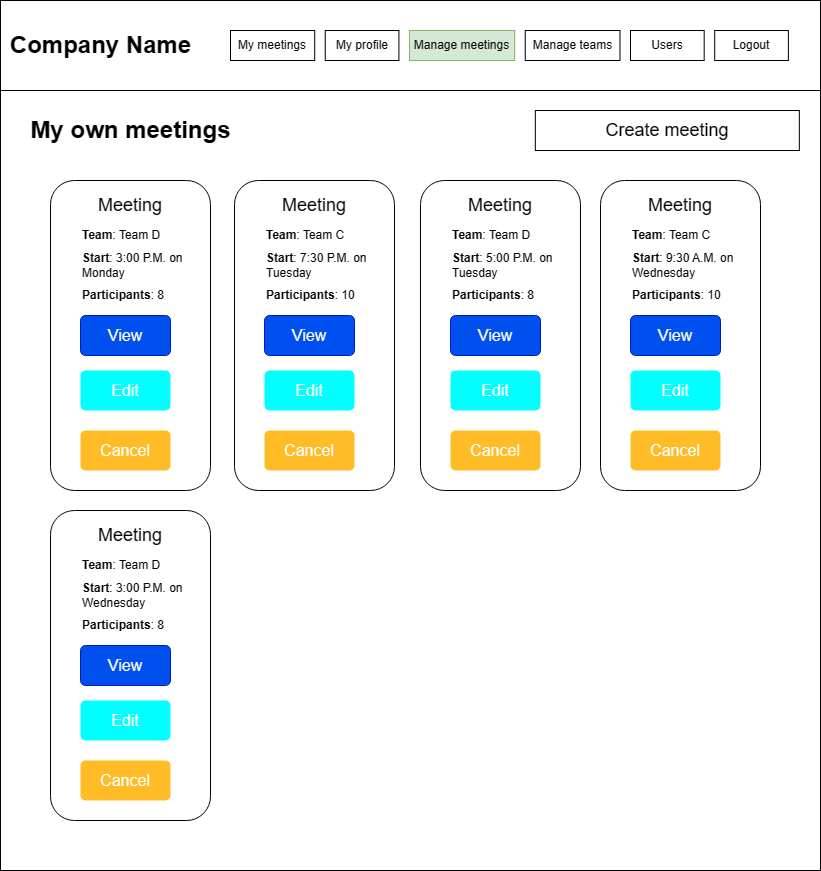

The diagram above was exported from draw.io. Its source (the exported page's mxGraphModel, read from the mxfile embedded in the PNG):
<mxGraphModel dx="993" dy="549" grid="1" gridSize="10" guides="1" tooltips="1" connect="1" arrows="1" fold="1" page="1" pageScale="1" pageWidth="827" pageHeight="1169" math="0" shadow="0">
  <root>
    <mxCell id="0" />
    <mxCell id="1" parent="0" />
    <mxCell id="PEnx-Mzs1PN0n81BLDPG-1" value="" style="rounded=0;whiteSpace=wrap;html=1;" parent="1" vertex="1">
      <mxGeometry x="20" y="30" width="820" height="870" as="geometry" />
    </mxCell>
    <mxCell id="PEnx-Mzs1PN0n81BLDPG-10" value="My own meetings" style="text;strokeColor=none;fillColor=none;html=1;fontSize=24;fontStyle=1;verticalAlign=middle;align=center;" parent="1" vertex="1">
      <mxGeometry x="45" y="140" width="210" height="40" as="geometry" />
    </mxCell>
    <mxCell id="PEnx-Mzs1PN0n81BLDPG-15" value="&lt;font style=&quot;font-size: 18px;&quot;&gt;Create meeting&lt;/font&gt;" style="rounded=0;whiteSpace=wrap;html=1;" parent="1" vertex="1">
      <mxGeometry x="554.8399999999999" y="140" width="264" height="40" as="geometry" />
    </mxCell>
    <mxCell id="PEnx-Mzs1PN0n81BLDPG-49" value="" style="group" parent="1" vertex="1" connectable="0">
      <mxGeometry x="70" y="540" width="160" height="310" as="geometry" />
    </mxCell>
    <mxCell id="PEnx-Mzs1PN0n81BLDPG-50" value="" style="rounded=1;whiteSpace=wrap;html=1;" parent="PEnx-Mzs1PN0n81BLDPG-49" vertex="1">
      <mxGeometry width="160" height="310" as="geometry" />
    </mxCell>
    <mxCell id="PEnx-Mzs1PN0n81BLDPG-51" value="&lt;font style=&quot;font-size: 18px;&quot;&gt;Meeting&lt;/font&gt;" style="text;html=1;strokeColor=none;fillColor=none;align=center;verticalAlign=middle;whiteSpace=wrap;rounded=0;" parent="PEnx-Mzs1PN0n81BLDPG-49" vertex="1">
      <mxGeometry x="20" y="10" width="120" height="30" as="geometry" />
    </mxCell>
    <mxCell id="PEnx-Mzs1PN0n81BLDPG-52" value="&lt;b&gt;Team&lt;/b&gt;: Team D" style="text;html=1;strokeColor=none;fillColor=none;align=left;verticalAlign=middle;whiteSpace=wrap;rounded=0;" parent="PEnx-Mzs1PN0n81BLDPG-49" vertex="1">
      <mxGeometry x="30" y="40" width="110" height="30" as="geometry" />
    </mxCell>
    <mxCell id="PEnx-Mzs1PN0n81BLDPG-53" value="&lt;b&gt;Start&lt;/b&gt;: 3:00 P.M. on Wednesday" style="text;html=1;strokeColor=none;fillColor=none;align=left;verticalAlign=middle;whiteSpace=wrap;rounded=0;" parent="PEnx-Mzs1PN0n81BLDPG-49" vertex="1">
      <mxGeometry x="30" y="70" width="110" height="30" as="geometry" />
    </mxCell>
    <mxCell id="PEnx-Mzs1PN0n81BLDPG-54" value="&lt;b&gt;Participants&lt;/b&gt;: 8" style="text;html=1;strokeColor=none;fillColor=none;align=left;verticalAlign=middle;whiteSpace=wrap;rounded=0;" parent="PEnx-Mzs1PN0n81BLDPG-49" vertex="1">
      <mxGeometry x="30" y="100" width="110" height="30" as="geometry" />
    </mxCell>
    <mxCell id="PEnx-Mzs1PN0n81BLDPG-55" value="Edit" style="html=1;shadow=0;dashed=0;shape=mxgraph.bootstrap.rrect;rSize=5;strokeColor=none;strokeWidth=1;fillColor=#00FFFF;fontColor=#FFFFFF;whiteSpace=wrap;align=center;verticalAlign=middle;spacingLeft=0;fontStyle=0;fontSize=16;spacing=5;" parent="PEnx-Mzs1PN0n81BLDPG-49" vertex="1">
      <mxGeometry x="30" y="190" width="90" height="40" as="geometry" />
    </mxCell>
    <mxCell id="PEnx-Mzs1PN0n81BLDPG-56" value="Cancel" style="html=1;shadow=0;dashed=0;shape=mxgraph.bootstrap.rrect;rSize=5;strokeColor=none;strokeWidth=1;fillColor=#FFBC26;fontColor=#FFFFFF;whiteSpace=wrap;align=center;verticalAlign=middle;spacingLeft=0;fontStyle=0;fontSize=16;spacing=5;" parent="PEnx-Mzs1PN0n81BLDPG-49" vertex="1">
      <mxGeometry x="30" y="250" width="90" height="40" as="geometry" />
    </mxCell>
    <mxCell id="PEnx-Mzs1PN0n81BLDPG-58" value="View" style="html=1;shadow=0;dashed=0;shape=mxgraph.bootstrap.rrect;rSize=5;strokeColor=#001DBC;strokeWidth=1;fillColor=#0050ef;fontColor=#ffffff;whiteSpace=wrap;align=center;verticalAlign=middle;spacingLeft=0;fontStyle=0;fontSize=16;spacing=5;" parent="PEnx-Mzs1PN0n81BLDPG-49" vertex="1">
      <mxGeometry x="30" y="135" width="90" height="40" as="geometry" />
    </mxCell>
    <mxCell id="PEnx-Mzs1PN0n81BLDPG-59" value="" style="group" parent="1" vertex="1" connectable="0">
      <mxGeometry x="70" y="210" width="160" height="310" as="geometry" />
    </mxCell>
    <mxCell id="PEnx-Mzs1PN0n81BLDPG-60" value="" style="rounded=1;whiteSpace=wrap;html=1;" parent="PEnx-Mzs1PN0n81BLDPG-59" vertex="1">
      <mxGeometry width="160" height="310" as="geometry" />
    </mxCell>
    <mxCell id="PEnx-Mzs1PN0n81BLDPG-61" value="&lt;font style=&quot;font-size: 18px;&quot;&gt;Meeting&lt;/font&gt;" style="text;html=1;strokeColor=none;fillColor=none;align=center;verticalAlign=middle;whiteSpace=wrap;rounded=0;" parent="PEnx-Mzs1PN0n81BLDPG-59" vertex="1">
      <mxGeometry x="20" y="10" width="120" height="30" as="geometry" />
    </mxCell>
    <mxCell id="PEnx-Mzs1PN0n81BLDPG-62" value="&lt;b&gt;Team&lt;/b&gt;: Team D" style="text;html=1;strokeColor=none;fillColor=none;align=left;verticalAlign=middle;whiteSpace=wrap;rounded=0;" parent="PEnx-Mzs1PN0n81BLDPG-59" vertex="1">
      <mxGeometry x="30" y="40" width="110" height="30" as="geometry" />
    </mxCell>
    <mxCell id="PEnx-Mzs1PN0n81BLDPG-63" value="&lt;b&gt;Start&lt;/b&gt;: 3:00 P.M. on Monday" style="text;html=1;strokeColor=none;fillColor=none;align=left;verticalAlign=middle;whiteSpace=wrap;rounded=0;" parent="PEnx-Mzs1PN0n81BLDPG-59" vertex="1">
      <mxGeometry x="30" y="70" width="110" height="30" as="geometry" />
    </mxCell>
    <mxCell id="PEnx-Mzs1PN0n81BLDPG-64" value="&lt;b&gt;Participants&lt;/b&gt;: 8" style="text;html=1;strokeColor=none;fillColor=none;align=left;verticalAlign=middle;whiteSpace=wrap;rounded=0;" parent="PEnx-Mzs1PN0n81BLDPG-59" vertex="1">
      <mxGeometry x="30" y="100" width="110" height="30" as="geometry" />
    </mxCell>
    <mxCell id="PEnx-Mzs1PN0n81BLDPG-65" value="Edit" style="html=1;shadow=0;dashed=0;shape=mxgraph.bootstrap.rrect;rSize=5;strokeColor=none;strokeWidth=1;fillColor=#00FFFF;fontColor=#FFFFFF;whiteSpace=wrap;align=center;verticalAlign=middle;spacingLeft=0;fontStyle=0;fontSize=16;spacing=5;" parent="PEnx-Mzs1PN0n81BLDPG-59" vertex="1">
      <mxGeometry x="30" y="190" width="90" height="40" as="geometry" />
    </mxCell>
    <mxCell id="PEnx-Mzs1PN0n81BLDPG-66" value="Cancel" style="html=1;shadow=0;dashed=0;shape=mxgraph.bootstrap.rrect;rSize=5;strokeColor=none;strokeWidth=1;fillColor=#FFBC26;fontColor=#FFFFFF;whiteSpace=wrap;align=center;verticalAlign=middle;spacingLeft=0;fontStyle=0;fontSize=16;spacing=5;" parent="PEnx-Mzs1PN0n81BLDPG-59" vertex="1">
      <mxGeometry x="30" y="250" width="90" height="40" as="geometry" />
    </mxCell>
    <mxCell id="PEnx-Mzs1PN0n81BLDPG-67" value="View" style="html=1;shadow=0;dashed=0;shape=mxgraph.bootstrap.rrect;rSize=5;strokeColor=#001DBC;strokeWidth=1;fillColor=#0050ef;fontColor=#ffffff;whiteSpace=wrap;align=center;verticalAlign=middle;spacingLeft=0;fontStyle=0;fontSize=16;spacing=5;" parent="PEnx-Mzs1PN0n81BLDPG-59" vertex="1">
      <mxGeometry x="30" y="135" width="90" height="40" as="geometry" />
    </mxCell>
    <mxCell id="PEnx-Mzs1PN0n81BLDPG-68" value="" style="group" parent="1" vertex="1" connectable="0">
      <mxGeometry x="254" y="210" width="160" height="310" as="geometry" />
    </mxCell>
    <mxCell id="PEnx-Mzs1PN0n81BLDPG-69" value="" style="rounded=1;whiteSpace=wrap;html=1;" parent="PEnx-Mzs1PN0n81BLDPG-68" vertex="1">
      <mxGeometry width="160" height="310" as="geometry" />
    </mxCell>
    <mxCell id="PEnx-Mzs1PN0n81BLDPG-70" value="&lt;font style=&quot;font-size: 18px;&quot;&gt;Meeting&lt;/font&gt;" style="text;html=1;strokeColor=none;fillColor=none;align=center;verticalAlign=middle;whiteSpace=wrap;rounded=0;" parent="PEnx-Mzs1PN0n81BLDPG-68" vertex="1">
      <mxGeometry x="20" y="10" width="120" height="30" as="geometry" />
    </mxCell>
    <mxCell id="PEnx-Mzs1PN0n81BLDPG-71" value="&lt;b&gt;Team&lt;/b&gt;: Team C" style="text;html=1;strokeColor=none;fillColor=none;align=left;verticalAlign=middle;whiteSpace=wrap;rounded=0;" parent="PEnx-Mzs1PN0n81BLDPG-68" vertex="1">
      <mxGeometry x="30" y="40" width="110" height="30" as="geometry" />
    </mxCell>
    <mxCell id="PEnx-Mzs1PN0n81BLDPG-72" value="&lt;b&gt;Start&lt;/b&gt;: 7:30 P.M. on Tuesday" style="text;html=1;strokeColor=none;fillColor=none;align=left;verticalAlign=middle;whiteSpace=wrap;rounded=0;" parent="PEnx-Mzs1PN0n81BLDPG-68" vertex="1">
      <mxGeometry x="30" y="70" width="110" height="30" as="geometry" />
    </mxCell>
    <mxCell id="PEnx-Mzs1PN0n81BLDPG-73" value="&lt;b&gt;Participants&lt;/b&gt;: 10" style="text;html=1;strokeColor=none;fillColor=none;align=left;verticalAlign=middle;whiteSpace=wrap;rounded=0;" parent="PEnx-Mzs1PN0n81BLDPG-68" vertex="1">
      <mxGeometry x="30" y="100" width="110" height="30" as="geometry" />
    </mxCell>
    <mxCell id="PEnx-Mzs1PN0n81BLDPG-74" value="Edit" style="html=1;shadow=0;dashed=0;shape=mxgraph.bootstrap.rrect;rSize=5;strokeColor=none;strokeWidth=1;fillColor=#00FFFF;fontColor=#FFFFFF;whiteSpace=wrap;align=center;verticalAlign=middle;spacingLeft=0;fontStyle=0;fontSize=16;spacing=5;" parent="PEnx-Mzs1PN0n81BLDPG-68" vertex="1">
      <mxGeometry x="30" y="190" width="90" height="40" as="geometry" />
    </mxCell>
    <mxCell id="PEnx-Mzs1PN0n81BLDPG-75" value="Cancel" style="html=1;shadow=0;dashed=0;shape=mxgraph.bootstrap.rrect;rSize=5;strokeColor=none;strokeWidth=1;fillColor=#FFBC26;fontColor=#FFFFFF;whiteSpace=wrap;align=center;verticalAlign=middle;spacingLeft=0;fontStyle=0;fontSize=16;spacing=5;" parent="PEnx-Mzs1PN0n81BLDPG-68" vertex="1">
      <mxGeometry x="30" y="250" width="90" height="40" as="geometry" />
    </mxCell>
    <mxCell id="PEnx-Mzs1PN0n81BLDPG-76" value="View" style="html=1;shadow=0;dashed=0;shape=mxgraph.bootstrap.rrect;rSize=5;strokeColor=#001DBC;strokeWidth=1;fillColor=#0050ef;fontColor=#ffffff;whiteSpace=wrap;align=center;verticalAlign=middle;spacingLeft=0;fontStyle=0;fontSize=16;spacing=5;" parent="PEnx-Mzs1PN0n81BLDPG-68" vertex="1">
      <mxGeometry x="30" y="135" width="90" height="40" as="geometry" />
    </mxCell>
    <mxCell id="PEnx-Mzs1PN0n81BLDPG-77" value="" style="group" parent="1" vertex="1" connectable="0">
      <mxGeometry x="440" y="210" width="160" height="310" as="geometry" />
    </mxCell>
    <mxCell id="PEnx-Mzs1PN0n81BLDPG-78" value="" style="rounded=1;whiteSpace=wrap;html=1;" parent="PEnx-Mzs1PN0n81BLDPG-77" vertex="1">
      <mxGeometry width="160" height="310" as="geometry" />
    </mxCell>
    <mxCell id="PEnx-Mzs1PN0n81BLDPG-79" value="&lt;font style=&quot;font-size: 18px;&quot;&gt;Meeting&lt;/font&gt;" style="text;html=1;strokeColor=none;fillColor=none;align=center;verticalAlign=middle;whiteSpace=wrap;rounded=0;" parent="PEnx-Mzs1PN0n81BLDPG-77" vertex="1">
      <mxGeometry x="20" y="10" width="120" height="30" as="geometry" />
    </mxCell>
    <mxCell id="PEnx-Mzs1PN0n81BLDPG-80" value="&lt;b&gt;Team&lt;/b&gt;: Team D" style="text;html=1;strokeColor=none;fillColor=none;align=left;verticalAlign=middle;whiteSpace=wrap;rounded=0;" parent="PEnx-Mzs1PN0n81BLDPG-77" vertex="1">
      <mxGeometry x="30" y="40" width="110" height="30" as="geometry" />
    </mxCell>
    <mxCell id="PEnx-Mzs1PN0n81BLDPG-81" value="&lt;b&gt;Start&lt;/b&gt;: 5:00 P.M. on Tuesday" style="text;html=1;strokeColor=none;fillColor=none;align=left;verticalAlign=middle;whiteSpace=wrap;rounded=0;" parent="PEnx-Mzs1PN0n81BLDPG-77" vertex="1">
      <mxGeometry x="30" y="70" width="110" height="30" as="geometry" />
    </mxCell>
    <mxCell id="PEnx-Mzs1PN0n81BLDPG-82" value="&lt;b&gt;Participants&lt;/b&gt;: 8" style="text;html=1;strokeColor=none;fillColor=none;align=left;verticalAlign=middle;whiteSpace=wrap;rounded=0;" parent="PEnx-Mzs1PN0n81BLDPG-77" vertex="1">
      <mxGeometry x="30" y="100" width="110" height="30" as="geometry" />
    </mxCell>
    <mxCell id="PEnx-Mzs1PN0n81BLDPG-83" value="Edit" style="html=1;shadow=0;dashed=0;shape=mxgraph.bootstrap.rrect;rSize=5;strokeColor=none;strokeWidth=1;fillColor=#00FFFF;fontColor=#FFFFFF;whiteSpace=wrap;align=center;verticalAlign=middle;spacingLeft=0;fontStyle=0;fontSize=16;spacing=5;" parent="PEnx-Mzs1PN0n81BLDPG-77" vertex="1">
      <mxGeometry x="30" y="190" width="90" height="40" as="geometry" />
    </mxCell>
    <mxCell id="PEnx-Mzs1PN0n81BLDPG-84" value="Cancel" style="html=1;shadow=0;dashed=0;shape=mxgraph.bootstrap.rrect;rSize=5;strokeColor=none;strokeWidth=1;fillColor=#FFBC26;fontColor=#FFFFFF;whiteSpace=wrap;align=center;verticalAlign=middle;spacingLeft=0;fontStyle=0;fontSize=16;spacing=5;" parent="PEnx-Mzs1PN0n81BLDPG-77" vertex="1">
      <mxGeometry x="30" y="250" width="90" height="40" as="geometry" />
    </mxCell>
    <mxCell id="PEnx-Mzs1PN0n81BLDPG-85" value="View" style="html=1;shadow=0;dashed=0;shape=mxgraph.bootstrap.rrect;rSize=5;strokeColor=#001DBC;strokeWidth=1;fillColor=#0050ef;fontColor=#ffffff;whiteSpace=wrap;align=center;verticalAlign=middle;spacingLeft=0;fontStyle=0;fontSize=16;spacing=5;" parent="PEnx-Mzs1PN0n81BLDPG-77" vertex="1">
      <mxGeometry x="30" y="135" width="90" height="40" as="geometry" />
    </mxCell>
    <mxCell id="PEnx-Mzs1PN0n81BLDPG-86" value="" style="group" parent="1" vertex="1" connectable="0">
      <mxGeometry x="620" y="210" width="160" height="310" as="geometry" />
    </mxCell>
    <mxCell id="PEnx-Mzs1PN0n81BLDPG-87" value="" style="rounded=1;whiteSpace=wrap;html=1;" parent="PEnx-Mzs1PN0n81BLDPG-86" vertex="1">
      <mxGeometry width="160" height="310" as="geometry" />
    </mxCell>
    <mxCell id="PEnx-Mzs1PN0n81BLDPG-88" value="&lt;font style=&quot;font-size: 18px;&quot;&gt;Meeting&lt;/font&gt;" style="text;html=1;strokeColor=none;fillColor=none;align=center;verticalAlign=middle;whiteSpace=wrap;rounded=0;" parent="PEnx-Mzs1PN0n81BLDPG-86" vertex="1">
      <mxGeometry x="20" y="10" width="120" height="30" as="geometry" />
    </mxCell>
    <mxCell id="PEnx-Mzs1PN0n81BLDPG-89" value="&lt;b&gt;Team&lt;/b&gt;: Team C" style="text;html=1;strokeColor=none;fillColor=none;align=left;verticalAlign=middle;whiteSpace=wrap;rounded=0;" parent="PEnx-Mzs1PN0n81BLDPG-86" vertex="1">
      <mxGeometry x="30" y="40" width="110" height="30" as="geometry" />
    </mxCell>
    <mxCell id="PEnx-Mzs1PN0n81BLDPG-90" value="&lt;b&gt;Start&lt;/b&gt;: 9:30 A.M. on Wednesday" style="text;html=1;strokeColor=none;fillColor=none;align=left;verticalAlign=middle;whiteSpace=wrap;rounded=0;" parent="PEnx-Mzs1PN0n81BLDPG-86" vertex="1">
      <mxGeometry x="30" y="70" width="110" height="30" as="geometry" />
    </mxCell>
    <mxCell id="PEnx-Mzs1PN0n81BLDPG-91" value="&lt;b&gt;Participants&lt;/b&gt;: 10" style="text;html=1;strokeColor=none;fillColor=none;align=left;verticalAlign=middle;whiteSpace=wrap;rounded=0;" parent="PEnx-Mzs1PN0n81BLDPG-86" vertex="1">
      <mxGeometry x="30" y="100" width="110" height="30" as="geometry" />
    </mxCell>
    <mxCell id="PEnx-Mzs1PN0n81BLDPG-92" value="Edit" style="html=1;shadow=0;dashed=0;shape=mxgraph.bootstrap.rrect;rSize=5;strokeColor=none;strokeWidth=1;fillColor=#00FFFF;fontColor=#FFFFFF;whiteSpace=wrap;align=center;verticalAlign=middle;spacingLeft=0;fontStyle=0;fontSize=16;spacing=5;" parent="PEnx-Mzs1PN0n81BLDPG-86" vertex="1">
      <mxGeometry x="30" y="190" width="90" height="40" as="geometry" />
    </mxCell>
    <mxCell id="PEnx-Mzs1PN0n81BLDPG-93" value="Cancel" style="html=1;shadow=0;dashed=0;shape=mxgraph.bootstrap.rrect;rSize=5;strokeColor=none;strokeWidth=1;fillColor=#FFBC26;fontColor=#FFFFFF;whiteSpace=wrap;align=center;verticalAlign=middle;spacingLeft=0;fontStyle=0;fontSize=16;spacing=5;" parent="PEnx-Mzs1PN0n81BLDPG-86" vertex="1">
      <mxGeometry x="30" y="250" width="90" height="40" as="geometry" />
    </mxCell>
    <mxCell id="PEnx-Mzs1PN0n81BLDPG-94" value="View" style="html=1;shadow=0;dashed=0;shape=mxgraph.bootstrap.rrect;rSize=5;strokeColor=#001DBC;strokeWidth=1;fillColor=#0050ef;fontColor=#ffffff;whiteSpace=wrap;align=center;verticalAlign=middle;spacingLeft=0;fontStyle=0;fontSize=16;spacing=5;" parent="PEnx-Mzs1PN0n81BLDPG-86" vertex="1">
      <mxGeometry x="30" y="135" width="90" height="40" as="geometry" />
    </mxCell>
    <mxCell id="PEnx-Mzs1PN0n81BLDPG-95" value="" style="group" parent="1" vertex="1" connectable="0">
      <mxGeometry x="20" y="30" width="820" height="90" as="geometry" />
    </mxCell>
    <mxCell id="PEnx-Mzs1PN0n81BLDPG-2" value="" style="rounded=0;whiteSpace=wrap;html=1;" parent="PEnx-Mzs1PN0n81BLDPG-95" vertex="1">
      <mxGeometry width="820" height="90" as="geometry" />
    </mxCell>
    <mxCell id="PEnx-Mzs1PN0n81BLDPG-3" value="Company Name" style="text;strokeColor=none;fillColor=none;html=1;fontSize=24;fontStyle=1;verticalAlign=middle;align=center;" parent="PEnx-Mzs1PN0n81BLDPG-95" vertex="1">
      <mxGeometry x="50" y="25" width="100" height="40" as="geometry" />
    </mxCell>
    <mxCell id="PEnx-Mzs1PN0n81BLDPG-4" value="Logout" style="rounded=0;whiteSpace=wrap;html=1;" parent="PEnx-Mzs1PN0n81BLDPG-95" vertex="1">
      <mxGeometry x="714.2105263157896" y="30" width="73.68421052631581" height="30" as="geometry" />
    </mxCell>
    <mxCell id="PEnx-Mzs1PN0n81BLDPG-5" value="Users" style="rounded=0;whiteSpace=wrap;html=1;" parent="PEnx-Mzs1PN0n81BLDPG-95" vertex="1">
      <mxGeometry x="630.0000000000001" y="30" width="73.68421052631581" height="30" as="geometry" />
    </mxCell>
    <mxCell id="PEnx-Mzs1PN0n81BLDPG-6" value="Manage teams" style="rounded=0;whiteSpace=wrap;html=1;" parent="PEnx-Mzs1PN0n81BLDPG-95" vertex="1">
      <mxGeometry x="524.7368421052632" y="30" width="94.73684210526316" height="30" as="geometry" />
    </mxCell>
    <mxCell id="PEnx-Mzs1PN0n81BLDPG-7" value="Manage meetings" style="rounded=0;whiteSpace=wrap;html=1;fillColor=#d5e8d4;strokeColor=#82b366;" parent="PEnx-Mzs1PN0n81BLDPG-95" vertex="1">
      <mxGeometry x="408.9473684210527" y="30" width="105.26315789473685" height="30" as="geometry" />
    </mxCell>
    <mxCell id="PEnx-Mzs1PN0n81BLDPG-8" value="My profile" style="rounded=0;whiteSpace=wrap;html=1;" parent="PEnx-Mzs1PN0n81BLDPG-95" vertex="1">
      <mxGeometry x="324.73684210526324" y="30" width="73.68421052631581" height="30" as="geometry" />
    </mxCell>
    <mxCell id="PEnx-Mzs1PN0n81BLDPG-9" value="My meetings" style="rounded=0;whiteSpace=wrap;html=1;" parent="PEnx-Mzs1PN0n81BLDPG-95" vertex="1">
      <mxGeometry x="230" y="30" width="84.21052631578948" height="30" as="geometry" />
    </mxCell>
  </root>
</mxGraphModel>